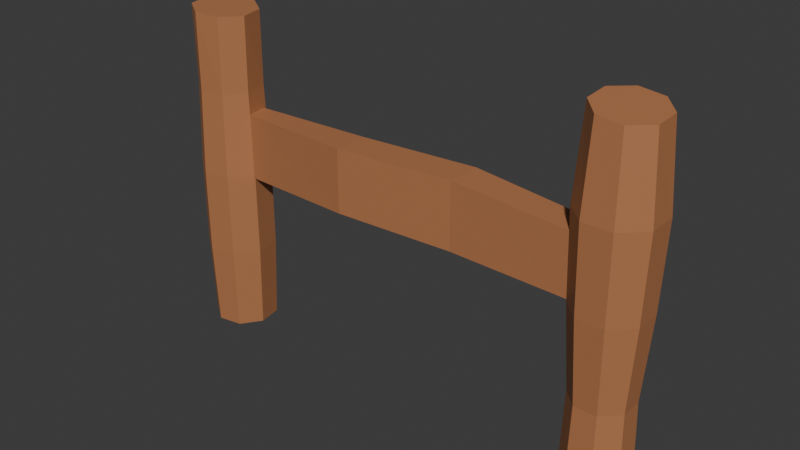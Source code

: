 # Source: Fence.blend  (saved by Blender 4.2.66; exported with 4.5.12 LTS)
import bpy
from mathutils import Matrix  # noqa: F401  (used for matrix-valued properties, if any)

bpy.ops.wm.read_factory_settings(use_empty=True)
scene = bpy.context.scene
scene.name = 'Scene'

# ---- collections
col_collection = bpy.data.collections.new('Collection'); scene.collection.children.link(col_collection)

# ---- materials (node trees are filled in below, after node groups)
mat_wood = bpy.data.materials.new('Wood')

# ---- material node trees
mat_wood.use_nodes = True; mat_wood.node_tree.nodes.clear()
_N = mat_wood.node_tree.nodes; _L = mat_wood.node_tree.links
n0 = _N.new('ShaderNodeBsdfPrincipled'); n0.name = 'Principled BSDF'; n0.location = (10, 300)
n0.inputs[0].default_value = (0.4567, 0.1863, 0.07879, 1.0)
n1 = _N.new('ShaderNodeOutputMaterial'); n1.name = 'Material Output'; n1.location = (300, 300)
_L.new(n0.outputs[0], n1.inputs[0])
n1.is_active_output = True

# ---- world
world_world = bpy.data.worlds.new('World'); scene.world = world_world
world_world.use_nodes = True; world_world.node_tree.nodes.clear()
_N = world_world.node_tree.nodes; _L = world_world.node_tree.links
n0 = _N.new('ShaderNodeOutputWorld'); n0.name = 'World Output'; n0.location = (300, 300)
n1 = _N.new('ShaderNodeBackground'); n1.name = 'Background'; n1.location = (10, 300)
n1.inputs[0].default_value = (0.05088, 0.05088, 0.05088, 1.0)
_L.new(n1.outputs[0], n0.inputs[0])
n0.is_active_output = True
world_world.color = (0.05088, 0.05088, 0.05088)
world_world.sun_shadow_jitter_overblur = 0.0

# ---- meshes
me_cube_001 = bpy.data.meshes.new('Cube.001')
me_cube_001.from_pydata([(-1.021, -0.1055, 1.001), (-1.021, -0.1055, 1.393), (-1.021, 0.1043, 1.001), (-1.021, 0.1043, 1.393), (0.9791, -0.1055, 1.017), (0.9791, -0.1055, 1.378), (0.9791, 0.1043, 1.017), (0.9791, 0.1043, 1.378), (0.3386, 0.1388, 1.026), (-0.3534, 0.07224, 1.044), (-0.3534, 0.07224, 1.419), (0.3386, 0.1388, 1.418), (-0.3534, -0.1376, 1.044), (0.3386, -0.07103, 1.026), (0.3386, -0.07103, 1.418), (-0.3534, -0.1376, 1.419)], [], [(0, 1, 3, 2), (8, 11, 7, 6), (6, 7, 5, 4), (12, 15, 1, 0), (8, 6, 4, 13), (10, 3, 1, 15), (7, 11, 14, 5), (11, 10, 15, 14), (2, 9, 12, 0), (9, 8, 13, 12), (4, 5, 14, 13), (13, 14, 15, 12), (2, 3, 10, 9), (9, 10, 11, 8)])
_uv = me_cube_001.uv_layers.new(name='UVMap')
_uv.uv.foreach_set('vector', [0.6707, 0.1956, 0.6707, 0.0, 0.7753, 0.0, 0.7753, 0.1956, 0.1987, 0.3209, 0.00307, 0.3194, 0.02583, -5.447e-08, 0.2058, 0.001412, 0.6707, 0.3756, 0.6707, 0.1956, 0.7753, 0.1956, 0.7753, 0.3756, 0.2247, 0.666, 0.4116, 0.6645, 0.4014, 0.9976, 0.2058, 0.9992, 0.5411, 0.319, 0.566, 2e-09, 0.6707, 0.002519, 0.6458, 0.3215, 0.4365, 0.3349, 0.4125, 0.002518, 0.5171, 5.09e-08, 0.5411, 0.3324, 0.4365, 1.0, 0.4116, 0.6808, 0.5162, 0.6783, 0.5411, 0.9975, 0.4116, 0.6808, 0.4365, 0.3349, 0.5411, 0.3324, 0.5162, 0.6783, 0.542, 0.9975, 0.566, 0.6648, 0.6707, 0.6673, 0.6466, 1.0, 0.566, 0.6648, 0.5411, 0.319, 0.6458, 0.3215, 0.6707, 0.6673, 0.2058, 0.001412, 0.3858, -3.325e-08, 0.4085, 0.3194, 0.2129, 0.3209, 0.2129, 0.3209, 0.4085, 0.3194, 0.4116, 0.6645, 0.2247, 0.666, 0.2058, 0.9992, 0.01017, 0.9976, 3.101e-10, 0.6645, 0.1869, 0.666, 0.1869, 0.666, 3.101e-10, 0.6645, 0.00307, 0.3194, 0.1987, 0.3209])
me_cube_001.materials.append(mat_wood)
me_cube_001.update()
me_cylinder = bpy.data.meshes.new('Cylinder')
me_cylinder.from_pydata([(1.157, 0.1761, 0.01111), (1.161, 0.1763, 2.032), (1.303, 0.1761, 0.01111), (1.306, 0.1747, 2.017), (1.406, 0.07294, 0.01111), (1.407, 0.07081, 1.999), (1.406, -0.07294, 0.01111), (1.404, -0.07461, 1.988), (1.303, -0.1761, 0.01111), (1.299, -0.1763, 1.99), (1.157, -0.1761, 0.01111), (1.154, -0.1747, 2.005), (1.054, -0.07294, 0.01111), (1.054, -0.07081, 2.023), (1.054, 0.07294, 0.01111), (1.056, 0.07461, 2.034), (1.164, 0.1608, 0.5111), (1.15, 0.1932, 1.011), (1.144, 0.208, 1.511), (1.316, 0.208, 1.511), (1.31, 0.1932, 1.011), (1.297, 0.1608, 0.5111), (1.438, 0.08616, 1.511), (1.423, 0.08002, 1.011), (1.391, 0.06659, 0.5111), (1.438, -0.08616, 1.511), (1.423, -0.08002, 1.011), (1.391, -0.06659, 0.5111), (1.316, -0.208, 1.511), (1.31, -0.1932, 1.011), (1.297, -0.1608, 0.5111), (1.144, -0.208, 1.511), (1.15, -0.1932, 1.011), (1.164, -0.1608, 0.5111), (1.022, -0.08616, 1.511), (1.037, -0.08002, 1.011), (1.069, -0.06659, 0.5111), (1.022, 0.08616, 1.511), (1.037, 0.08002, 1.011), (1.069, 0.06659, 0.5111)], [], [(18, 1, 3, 19), (19, 3, 5, 22), (22, 5, 7, 25), (25, 7, 9, 28), (28, 9, 11, 31), (31, 11, 13, 34), (3, 1, 15, 13, 11, 9, 7, 5), (34, 13, 15, 37), (37, 15, 1, 18), (0, 2, 4, 6, 8, 10, 12, 14), (14, 39, 16, 0), (39, 38, 17, 16), (38, 37, 18, 17), (12, 36, 39, 14), (36, 35, 38, 39), (35, 34, 37, 38), (10, 33, 36, 12), (33, 32, 35, 36), (32, 31, 34, 35), (8, 30, 33, 10), (30, 29, 32, 33), (29, 28, 31, 32), (6, 27, 30, 8), (27, 26, 29, 30), (26, 25, 28, 29), (4, 24, 27, 6), (24, 23, 26, 27), (23, 22, 25, 26), (2, 21, 24, 4), (21, 20, 23, 24), (20, 19, 22, 23), (0, 16, 21, 2), (16, 17, 20, 21), (17, 18, 19, 20)])
_uv = me_cylinder.uv_layers.new(name='UVMap')
_uv.uv.foreach_set('vector', [1.0, 0.875, 1.0, 1.0, 0.875, 1.0, 0.875, 0.875, 0.875, 0.875, 0.875, 1.0, 0.75, 1.0, 0.75, 0.875, 0.75, 0.875, 0.75, 1.0, 0.625, 1.0, 0.625, 0.875, 0.625, 0.875, 0.625, 1.0, 0.5, 1.0, 0.5, 0.875, 0.5, 0.875, 0.5, 1.0, 0.375, 1.0, 0.375, 0.875, 0.375, 0.875, 0.375, 1.0, 0.25, 1.0, 0.25, 0.875, 0.4197, 0.4197, 0.25, 0.49, 0.08029, 0.4197, 0.01, 0.25, 0.08029, 0.08029, 0.25, 0.01, 0.4197, 0.08029, 0.49, 0.25, 0.25, 0.875, 0.25, 1.0, 0.125, 1.0, 0.125, 0.875, 0.125, 0.875, 0.125, 1.0, 0.0, 1.0, 0.0, 0.875, 0.75, 0.49, 0.9197, 0.4197, 0.99, 0.25, 0.9197, 0.08029, 0.75, 0.01, 0.5803, 0.08029, 0.51, 0.25, 0.5803, 0.4197, 0.125, 0.5, 0.125, 0.625, 0.0, 0.625, 0.0, 0.5, 0.125, 0.625, 0.125, 0.75, 0.0, 0.75, 0.0, 0.625, 0.125, 0.75, 0.125, 0.875, 0.0, 0.875, 0.0, 0.75, 0.25, 0.5, 0.25, 0.625, 0.125, 0.625, 0.125, 0.5, 0.25, 0.625, 0.25, 0.75, 0.125, 0.75, 0.125, 0.625, 0.25, 0.75, 0.25, 0.875, 0.125, 0.875, 0.125, 0.75, 0.375, 0.5, 0.375, 0.625, 0.25, 0.625, 0.25, 0.5, 0.375, 0.625, 0.375, 0.75, 0.25, 0.75, 0.25, 0.625, 0.375, 0.75, 0.375, 0.875, 0.25, 0.875, 0.25, 0.75, 0.5, 0.5, 0.5, 0.625, 0.375, 0.625, 0.375, 0.5, 0.5, 0.625, 0.5, 0.75, 0.375, 0.75, 0.375, 0.625, 0.5, 0.75, 0.5, 0.875, 0.375, 0.875, 0.375, 0.75, 0.625, 0.5, 0.625, 0.625, 0.5, 0.625, 0.5, 0.5, 0.625, 0.625, 0.625, 0.75, 0.5, 0.75, 0.5, 0.625, 0.625, 0.75, 0.625, 0.875, 0.5, 0.875, 0.5, 0.75, 0.75, 0.5, 0.75, 0.625, 0.625, 0.625, 0.625, 0.5, 0.75, 0.625, 0.75, 0.75, 0.625, 0.75, 0.625, 0.625, 0.75, 0.75, 0.75, 0.875, 0.625, 0.875, 0.625, 0.75, 0.875, 0.5, 0.875, 0.625, 0.75, 0.625, 0.75, 0.5, 0.875, 0.625, 0.875, 0.75, 0.75, 0.75, 0.75, 0.625, 0.875, 0.75, 0.875, 0.875, 0.75, 0.875, 0.75, 0.75, 1.0, 0.5, 1.0, 0.625, 0.875, 0.625, 0.875, 0.5, 1.0, 0.625, 1.0, 0.75, 0.875, 0.75, 0.875, 0.625, 1.0, 0.75, 1.0, 0.875, 0.875, 0.875, 0.875, 0.75])
me_cylinder.materials.append(mat_wood)
me_cylinder.update()
me_cylinder_001 = bpy.data.meshes.new('Cylinder.001')
me_cylinder_001.from_pydata([(-0.2939, -1.106, 0.02024), (-0.3, -1.109, 1.963), (-0.148, -1.106, 0.02024), (-0.1543, -1.104, 1.96), (-0.04483, -1.209, 0.02024), (-0.04754, -1.203, 1.966), (-0.04483, -1.355, 0.02024), (-0.04239, -1.349, 1.977), (-0.148, -1.458, 0.02024), (-0.1418, -1.455, 1.986), (-0.2939, -1.458, 0.02024), (-0.2876, -1.46, 1.989), (-0.397, -1.355, 0.02024), (-0.3943, -1.361, 1.983), (-0.397, -1.209, 0.02024), (-0.3995, -1.215, 1.972), (-0.301, -1.089, 0.5202), (-0.301, -1.089, 1.02), (-0.2937, -1.106, 1.52), (-0.1482, -1.106, 1.52), (-0.1409, -1.089, 1.02), (-0.1408, -1.089, 0.5202), (-0.04526, -1.209, 1.52), (-0.02774, -1.202, 1.02), (-0.02756, -1.202, 0.5202), (-0.04526, -1.355, 1.52), (-0.02774, -1.362, 1.02), (-0.02756, -1.362, 0.5202), (-0.1482, -1.458, 1.52), (-0.1409, -1.475, 1.02), (-0.1408, -1.475, 0.5202), (-0.2937, -1.458, 1.52), (-0.301, -1.475, 1.02), (-0.301, -1.475, 0.5202), (-0.3966, -1.355, 1.52), (-0.4141, -1.362, 1.02), (-0.4143, -1.362, 0.5202), (-0.3966, -1.209, 1.52), (-0.4141, -1.202, 1.02), (-0.4143, -1.202, 0.5202)], [], [(18, 1, 3, 19), (19, 3, 5, 22), (22, 5, 7, 25), (25, 7, 9, 28), (28, 9, 11, 31), (31, 11, 13, 34), (3, 1, 15, 13, 11, 9, 7, 5), (34, 13, 15, 37), (37, 15, 1, 18), (0, 2, 4, 6, 8, 10, 12, 14), (14, 39, 16, 0), (39, 38, 17, 16), (38, 37, 18, 17), (12, 36, 39, 14), (36, 35, 38, 39), (35, 34, 37, 38), (10, 33, 36, 12), (33, 32, 35, 36), (32, 31, 34, 35), (8, 30, 33, 10), (30, 29, 32, 33), (29, 28, 31, 32), (6, 27, 30, 8), (27, 26, 29, 30), (26, 25, 28, 29), (4, 24, 27, 6), (24, 23, 26, 27), (23, 22, 25, 26), (2, 21, 24, 4), (21, 20, 23, 24), (20, 19, 22, 23), (0, 16, 21, 2), (16, 17, 20, 21), (17, 18, 19, 20)])
_uv = me_cylinder_001.uv_layers.new(name='UVMap')
_uv.uv.foreach_set('vector', [1.0, 0.875, 1.0, 1.0, 0.875, 1.0, 0.875, 0.875, 0.875, 0.875, 0.875, 1.0, 0.75, 1.0, 0.75, 0.875, 0.75, 0.875, 0.75, 1.0, 0.625, 1.0, 0.625, 0.875, 0.625, 0.875, 0.625, 1.0, 0.5, 1.0, 0.5, 0.875, 0.5, 0.875, 0.5, 1.0, 0.375, 1.0, 0.375, 0.875, 0.375, 0.875, 0.375, 1.0, 0.25, 1.0, 0.25, 0.875, 0.4197, 0.4197, 0.25, 0.49, 0.08029, 0.4197, 0.01, 0.25, 0.08029, 0.08029, 0.25, 0.01, 0.4197, 0.08029, 0.49, 0.25, 0.25, 0.875, 0.25, 1.0, 0.125, 1.0, 0.125, 0.875, 0.125, 0.875, 0.125, 1.0, 0.0, 1.0, 0.0, 0.875, 0.75, 0.49, 0.9197, 0.4197, 0.99, 0.25, 0.9197, 0.08029, 0.75, 0.01, 0.5803, 0.08029, 0.51, 0.25, 0.5803, 0.4197, 0.125, 0.5, 0.125, 0.625, 0.0, 0.625, 0.0, 0.5, 0.125, 0.625, 0.125, 0.75, 0.0, 0.75, 0.0, 0.625, 0.125, 0.75, 0.125, 0.875, 0.0, 0.875, 0.0, 0.75, 0.25, 0.5, 0.25, 0.625, 0.125, 0.625, 0.125, 0.5, 0.25, 0.625, 0.25, 0.75, 0.125, 0.75, 0.125, 0.625, 0.25, 0.75, 0.25, 0.875, 0.125, 0.875, 0.125, 0.75, 0.375, 0.5, 0.375, 0.625, 0.25, 0.625, 0.25, 0.5, 0.375, 0.625, 0.375, 0.75, 0.25, 0.75, 0.25, 0.625, 0.375, 0.75, 0.375, 0.875, 0.25, 0.875, 0.25, 0.75, 0.5, 0.5, 0.5, 0.625, 0.375, 0.625, 0.375, 0.5, 0.5, 0.625, 0.5, 0.75, 0.375, 0.75, 0.375, 0.625, 0.5, 0.75, 0.5, 0.875, 0.375, 0.875, 0.375, 0.75, 0.625, 0.5, 0.625, 0.625, 0.5, 0.625, 0.5, 0.5, 0.625, 0.625, 0.625, 0.75, 0.5, 0.75, 0.5, 0.625, 0.625, 0.75, 0.625, 0.875, 0.5, 0.875, 0.5, 0.75, 0.75, 0.5, 0.75, 0.625, 0.625, 0.625, 0.625, 0.5, 0.75, 0.625, 0.75, 0.75, 0.625, 0.75, 0.625, 0.625, 0.75, 0.75, 0.75, 0.875, 0.625, 0.875, 0.625, 0.75, 0.875, 0.5, 0.875, 0.625, 0.75, 0.625, 0.75, 0.5, 0.875, 0.625, 0.875, 0.75, 0.75, 0.75, 0.75, 0.625, 0.875, 0.75, 0.875, 0.875, 0.75, 0.875, 0.75, 0.75, 1.0, 0.5, 1.0, 0.625, 0.875, 0.625, 0.875, 0.5, 1.0, 0.625, 1.0, 0.75, 0.875, 0.75, 0.875, 0.625, 1.0, 0.75, 1.0, 0.875, 0.875, 0.875, 0.875, 0.75])
me_cylinder_001.materials.append(mat_wood)
me_cylinder_001.update()

# ---- objects
ob_rail = bpy.data.objects.new('Rail', me_cube_001)
ob_picketl = bpy.data.objects.new('PicketL', me_cylinder)
ob_picketr = bpy.data.objects.new('PicketR', me_cylinder_001)

# ---- transforms, parenting, visibility, modifiers, constraints
ob_rail.location = (0.0, 0.0, 0.0)
ob_rail.scale = (0.5, 0.5, 0.5)
_vg = ob_rail.vertex_groups.new(name='Left')
_vg.add([0, 1, 2, 3], 1.0, 'REPLACE')
_vg = ob_rail.vertex_groups.new(name='Right')
_vg.add([4, 5, 6, 7], 1.0, 'REPLACE')
_m = ob_rail.modifiers.new('Shrinkwrap', 'SHRINKWRAP')
_m.target = ob_picketl
_m.vertex_group = 'Right'
_m = ob_rail.modifiers.new('Shrinkwrap.001', 'SHRINKWRAP')
_m.target = ob_picketr
_m.vertex_group = 'Left'
ob_picketl.location = (0.0, 0.0, 0.0)
ob_picketl.scale = (0.5, 0.5, 0.5)
ob_picketr.location = (0.0, 7.451e-09, 0.0)
ob_picketr.rotation_euler = (0.0, -0.0, -1.4)
ob_picketr.scale = (0.5, 0.5, 0.5)

# ---- collection membership
col_collection.objects.link(ob_rail)
col_collection.objects.link(ob_picketl)
col_collection.objects.link(ob_picketr)

# ---- scene / render settings (as saved in the file)
scene.frame_start = 1; scene.frame_end = 250; scene.frame_set(1)
scene.render.engine = 'BLENDER_EEVEE_NEXT'
bpy.context.view_layer.update()

# ---- added for rendering (the .blend has no active camera and no usable light): camera, sun
cam_auto = bpy.data.cameras.new('AutoCamera')
cam_auto.lens = 50.0
cam_auto.sensor_width = 36.0
cam_auto.clip_end = 1000.0
ob_auto_camera = bpy.data.objects.new('AutoCamera', cam_auto)
scene.collection.objects.link(ob_auto_camera)
ob_auto_camera.location = (1.65097, -2.00702, 1.84941)
ob_auto_camera.rotation_euler = (1.09748, -7.21219e-08, 0.694738)
scene.camera = ob_auto_camera
light_auto_sun = bpy.data.lights.new('AutoSun', 'SUN')
light_auto_sun.energy = 3.0
light_auto_sun.angle = 0.0523599
ob_auto_sun = bpy.data.objects.new('AutoSun', light_auto_sun)
scene.collection.objects.link(ob_auto_sun)
ob_auto_sun.rotation_euler = (0.872665, 0.174533, 0.523599)
bpy.context.view_layer.update()
